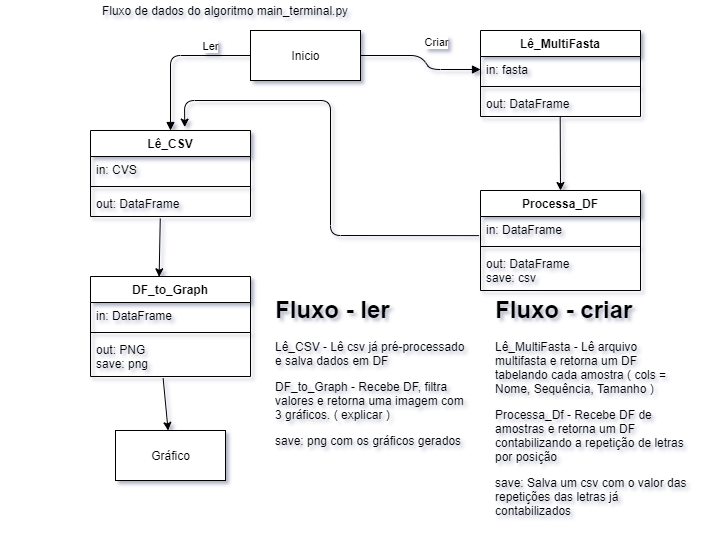

The diagram above was exported from draw.io. Its source (the exported page's mxGraphModel, read from the mxfile embedded in the PNG):
<mxGraphModel dx="790" dy="442" grid="1" gridSize="10" guides="1" tooltips="1" connect="1" arrows="1" fold="1" page="1" pageScale="1" pageWidth="850" pageHeight="1100" background="none" math="0" shadow="1">
  <root>
    <mxCell id="0" />
    <mxCell id="1" parent="0" />
    <mxCell id="8gZWYsQPkCeK1Kie-N3j-6" value="Inicio" style="html=1;" vertex="1" parent="1">
      <mxGeometry x="370" y="30" width="110" height="50" as="geometry" />
    </mxCell>
    <mxCell id="8gZWYsQPkCeK1Kie-N3j-50" value="Criar" style="html=1;verticalAlign=bottom;endArrow=block;exitX=1;exitY=0.5;exitDx=0;exitDy=0;entryX=0;entryY=0.5;entryDx=0;entryDy=0;" edge="1" parent="1" source="8gZWYsQPkCeK1Kie-N3j-6" target="8gZWYsQPkCeK1Kie-N3j-41">
      <mxGeometry x="0.0462" y="15" width="80" relative="1" as="geometry">
        <mxPoint x="550" y="180" as="sourcePoint" />
        <mxPoint x="460" y="400" as="targetPoint" />
        <Array as="points">
          <mxPoint x="540" y="55" />
          <mxPoint x="550" y="69" />
        </Array>
        <mxPoint as="offset" />
      </mxGeometry>
    </mxCell>
    <mxCell id="8gZWYsQPkCeK1Kie-N3j-40" value="Lê_MultiFasta" style="swimlane;fontStyle=1;align=center;verticalAlign=top;childLayout=stackLayout;horizontal=1;startSize=26;horizontalStack=0;resizeParent=1;resizeParentMax=0;resizeLast=0;collapsible=1;marginBottom=0;" vertex="1" parent="1">
      <mxGeometry x="600" y="30" width="160" height="86" as="geometry" />
    </mxCell>
    <mxCell id="8gZWYsQPkCeK1Kie-N3j-41" value="in: fasta" style="text;strokeColor=none;fillColor=none;align=left;verticalAlign=top;spacingLeft=4;spacingRight=4;overflow=hidden;rotatable=0;points=[[0,0.5],[1,0.5]];portConstraint=eastwest;" vertex="1" parent="8gZWYsQPkCeK1Kie-N3j-40">
      <mxGeometry y="26" width="160" height="26" as="geometry" />
    </mxCell>
    <mxCell id="8gZWYsQPkCeK1Kie-N3j-42" value="" style="line;strokeWidth=1;fillColor=none;align=left;verticalAlign=middle;spacingTop=-1;spacingLeft=3;spacingRight=3;rotatable=0;labelPosition=right;points=[];portConstraint=eastwest;" vertex="1" parent="8gZWYsQPkCeK1Kie-N3j-40">
      <mxGeometry y="52" width="160" height="8" as="geometry" />
    </mxCell>
    <mxCell id="8gZWYsQPkCeK1Kie-N3j-43" value="out: DataFrame" style="text;strokeColor=none;fillColor=none;align=left;verticalAlign=top;spacingLeft=4;spacingRight=4;overflow=hidden;rotatable=0;points=[[0,0.5],[1,0.5]];portConstraint=eastwest;" vertex="1" parent="8gZWYsQPkCeK1Kie-N3j-40">
      <mxGeometry y="60" width="160" height="26" as="geometry" />
    </mxCell>
    <mxCell id="8gZWYsQPkCeK1Kie-N3j-44" value="Processa_DF" style="swimlane;fontStyle=1;align=center;verticalAlign=top;childLayout=stackLayout;horizontal=1;startSize=26;horizontalStack=0;resizeParent=1;resizeParentMax=0;resizeLast=0;collapsible=1;marginBottom=0;" vertex="1" parent="1">
      <mxGeometry x="600" y="190" width="160" height="100" as="geometry" />
    </mxCell>
    <mxCell id="8gZWYsQPkCeK1Kie-N3j-45" value="in: DataFrame" style="text;strokeColor=none;fillColor=none;align=left;verticalAlign=top;spacingLeft=4;spacingRight=4;overflow=hidden;rotatable=0;points=[[0,0.5],[1,0.5]];portConstraint=eastwest;" vertex="1" parent="8gZWYsQPkCeK1Kie-N3j-44">
      <mxGeometry y="26" width="160" height="26" as="geometry" />
    </mxCell>
    <mxCell id="8gZWYsQPkCeK1Kie-N3j-46" value="" style="line;strokeWidth=1;fillColor=none;align=left;verticalAlign=middle;spacingTop=-1;spacingLeft=3;spacingRight=3;rotatable=0;labelPosition=right;points=[];portConstraint=eastwest;" vertex="1" parent="8gZWYsQPkCeK1Kie-N3j-44">
      <mxGeometry y="52" width="160" height="8" as="geometry" />
    </mxCell>
    <mxCell id="8gZWYsQPkCeK1Kie-N3j-47" value="out: DataFrame&#10;save: csv" style="text;strokeColor=none;fillColor=none;align=left;verticalAlign=top;spacingLeft=4;spacingRight=4;overflow=hidden;rotatable=0;points=[[0,0.5],[1,0.5]];portConstraint=eastwest;" vertex="1" parent="8gZWYsQPkCeK1Kie-N3j-44">
      <mxGeometry y="60" width="160" height="40" as="geometry" />
    </mxCell>
    <mxCell id="8gZWYsQPkCeK1Kie-N3j-23" value="Lê_CSV" style="swimlane;fontStyle=1;align=center;verticalAlign=top;childLayout=stackLayout;horizontal=1;startSize=26;horizontalStack=0;resizeParent=1;resizeParentMax=0;resizeLast=0;collapsible=1;marginBottom=0;" vertex="1" parent="1">
      <mxGeometry x="210" y="130" width="160" height="86" as="geometry" />
    </mxCell>
    <mxCell id="8gZWYsQPkCeK1Kie-N3j-24" value="in: CVS" style="text;strokeColor=none;fillColor=none;align=left;verticalAlign=top;spacingLeft=4;spacingRight=4;overflow=hidden;rotatable=0;points=[[0,0.5],[1,0.5]];portConstraint=eastwest;" vertex="1" parent="8gZWYsQPkCeK1Kie-N3j-23">
      <mxGeometry y="26" width="160" height="26" as="geometry" />
    </mxCell>
    <mxCell id="8gZWYsQPkCeK1Kie-N3j-25" value="" style="line;strokeWidth=1;fillColor=none;align=left;verticalAlign=middle;spacingTop=-1;spacingLeft=3;spacingRight=3;rotatable=0;labelPosition=right;points=[];portConstraint=eastwest;" vertex="1" parent="8gZWYsQPkCeK1Kie-N3j-23">
      <mxGeometry y="52" width="160" height="8" as="geometry" />
    </mxCell>
    <mxCell id="8gZWYsQPkCeK1Kie-N3j-26" value="out: DataFrame" style="text;strokeColor=none;fillColor=none;align=left;verticalAlign=top;spacingLeft=4;spacingRight=4;overflow=hidden;rotatable=0;points=[[0,0.5],[1,0.5]];portConstraint=eastwest;" vertex="1" parent="8gZWYsQPkCeK1Kie-N3j-23">
      <mxGeometry y="60" width="160" height="26" as="geometry" />
    </mxCell>
    <mxCell id="8gZWYsQPkCeK1Kie-N3j-51" value="Ler" style="html=1;verticalAlign=bottom;endArrow=block;exitX=0;exitY=0.5;exitDx=0;exitDy=0;entryX=0.5;entryY=0;entryDx=0;entryDy=0;" edge="1" parent="1" source="8gZWYsQPkCeK1Kie-N3j-6" target="8gZWYsQPkCeK1Kie-N3j-23">
      <mxGeometry x="-0.4839" width="80" relative="1" as="geometry">
        <mxPoint x="380" y="400" as="sourcePoint" />
        <mxPoint x="460" y="400" as="targetPoint" />
        <Array as="points">
          <mxPoint x="290" y="55" />
        </Array>
        <mxPoint as="offset" />
      </mxGeometry>
    </mxCell>
    <mxCell id="8gZWYsQPkCeK1Kie-N3j-27" value="DF_to_Graph" style="swimlane;fontStyle=1;align=center;verticalAlign=top;childLayout=stackLayout;horizontal=1;startSize=26;horizontalStack=0;resizeParent=1;resizeParentMax=0;resizeLast=0;collapsible=1;marginBottom=0;" vertex="1" parent="1">
      <mxGeometry x="210" y="276" width="160" height="100" as="geometry" />
    </mxCell>
    <mxCell id="8gZWYsQPkCeK1Kie-N3j-28" value="in: DataFrame" style="text;strokeColor=none;fillColor=none;align=left;verticalAlign=top;spacingLeft=4;spacingRight=4;overflow=hidden;rotatable=0;points=[[0,0.5],[1,0.5]];portConstraint=eastwest;" vertex="1" parent="8gZWYsQPkCeK1Kie-N3j-27">
      <mxGeometry y="26" width="160" height="26" as="geometry" />
    </mxCell>
    <mxCell id="8gZWYsQPkCeK1Kie-N3j-29" value="" style="line;strokeWidth=1;fillColor=none;align=left;verticalAlign=middle;spacingTop=-1;spacingLeft=3;spacingRight=3;rotatable=0;labelPosition=right;points=[];portConstraint=eastwest;" vertex="1" parent="8gZWYsQPkCeK1Kie-N3j-27">
      <mxGeometry y="52" width="160" height="8" as="geometry" />
    </mxCell>
    <mxCell id="8gZWYsQPkCeK1Kie-N3j-30" value="out: PNG&#10;save: png" style="text;strokeColor=none;fillColor=none;align=left;verticalAlign=top;spacingLeft=4;spacingRight=4;overflow=hidden;rotatable=0;points=[[0,0.5],[1,0.5]];portConstraint=eastwest;" vertex="1" parent="8gZWYsQPkCeK1Kie-N3j-27">
      <mxGeometry y="60" width="160" height="40" as="geometry" />
    </mxCell>
    <mxCell id="8gZWYsQPkCeK1Kie-N3j-53" value="Gráfico" style="html=1;" vertex="1" parent="1">
      <mxGeometry x="235" y="430" width="110" height="50" as="geometry" />
    </mxCell>
    <mxCell id="8gZWYsQPkCeK1Kie-N3j-60" value="&lt;h1&gt;Fluxo - ler&lt;/h1&gt;&lt;p&gt;Lê_CSV - Lê csv já pré-processado e salva dados em DF&lt;/p&gt;&lt;p&gt;DF_to_Graph - Recebe DF, filtra valores e retorna uma imagem com 3 gráficos. ( explicar )&lt;/p&gt;&lt;p&gt;save: png com os gráficos gerados&lt;/p&gt;" style="text;html=1;strokeColor=none;fillColor=none;spacing=5;spacingTop=-20;whiteSpace=wrap;overflow=hidden;rounded=0;" vertex="1" parent="1">
      <mxGeometry x="390" y="290" width="200" height="240" as="geometry" />
    </mxCell>
    <mxCell id="8gZWYsQPkCeK1Kie-N3j-61" value="" style="endArrow=classic;html=1;exitX=0.498;exitY=1.011;exitDx=0;exitDy=0;exitPerimeter=0;entryX=0.5;entryY=0;entryDx=0;entryDy=0;" edge="1" parent="1" source="8gZWYsQPkCeK1Kie-N3j-43" target="8gZWYsQPkCeK1Kie-N3j-44">
      <mxGeometry width="50" height="50" relative="1" as="geometry">
        <mxPoint x="450" y="260" as="sourcePoint" />
        <mxPoint x="500" y="210" as="targetPoint" />
      </mxGeometry>
    </mxCell>
    <mxCell id="8gZWYsQPkCeK1Kie-N3j-62" value="" style="endArrow=classic;html=1;exitX=0.436;exitY=1.077;exitDx=0;exitDy=0;exitPerimeter=0;entryX=0.429;entryY=0.003;entryDx=0;entryDy=0;entryPerimeter=0;" edge="1" parent="1" source="8gZWYsQPkCeK1Kie-N3j-26" target="8gZWYsQPkCeK1Kie-N3j-27">
      <mxGeometry width="50" height="50" relative="1" as="geometry">
        <mxPoint x="390.00000000000006" y="209.99599999999992" as="sourcePoint" />
        <mxPoint x="390.32" y="283.71" as="targetPoint" />
      </mxGeometry>
    </mxCell>
    <mxCell id="8gZWYsQPkCeK1Kie-N3j-63" value="" style="endArrow=classic;html=1;exitX=0.454;exitY=1.044;exitDx=0;exitDy=0;exitPerimeter=0;" edge="1" parent="1" source="8gZWYsQPkCeK1Kie-N3j-30" target="8gZWYsQPkCeK1Kie-N3j-53">
      <mxGeometry width="50" height="50" relative="1" as="geometry">
        <mxPoint x="699.6800000000001" y="136.28599999999994" as="sourcePoint" />
        <mxPoint x="700" y="210" as="targetPoint" />
      </mxGeometry>
    </mxCell>
    <mxCell id="8gZWYsQPkCeK1Kie-N3j-64" value="" style="endArrow=classic;html=1;exitX=-0.009;exitY=0.736;exitDx=0;exitDy=0;exitPerimeter=0;entryX=0.589;entryY=-0.04;entryDx=0;entryDy=0;entryPerimeter=0;" edge="1" parent="1" source="8gZWYsQPkCeK1Kie-N3j-45" target="8gZWYsQPkCeK1Kie-N3j-23">
      <mxGeometry width="50" height="50" relative="1" as="geometry">
        <mxPoint x="709.6800000000001" y="146.28599999999994" as="sourcePoint" />
        <mxPoint x="710" y="220" as="targetPoint" />
        <Array as="points">
          <mxPoint x="450" y="235" />
          <mxPoint x="450" y="100" />
          <mxPoint x="304" y="100" />
        </Array>
      </mxGeometry>
    </mxCell>
    <mxCell id="8gZWYsQPkCeK1Kie-N3j-65" value="&lt;h1&gt;Fluxo - criar&lt;/h1&gt;&lt;p&gt;Lê_MultiFasta - Lê arquivo multifasta e retorna um DF tabelando cada amostra ( cols = Nome, Sequência, Tamanho )&lt;/p&gt;&lt;p&gt;Processa_Df - Recebe DF de amostras e retorna um DF contabilizando a repetição de letras por posição&lt;/p&gt;&lt;p&gt;save: Salva um csv com o valor das repetições das letras já contabilizados&lt;/p&gt;" style="text;html=1;strokeColor=none;fillColor=none;spacing=5;spacingTop=-20;whiteSpace=wrap;overflow=hidden;rounded=0;" vertex="1" parent="1">
      <mxGeometry x="610" y="290" width="200" height="250" as="geometry" />
    </mxCell>
    <mxCell id="8gZWYsQPkCeK1Kie-N3j-66" value="Fluxo de dados do algoritmo main_terminal.py" style="text;html=1;strokeColor=none;fillColor=none;align=center;verticalAlign=middle;whiteSpace=wrap;rounded=0;" vertex="1" parent="1">
      <mxGeometry x="120" width="450" height="20" as="geometry" />
    </mxCell>
  </root>
</mxGraphModel>